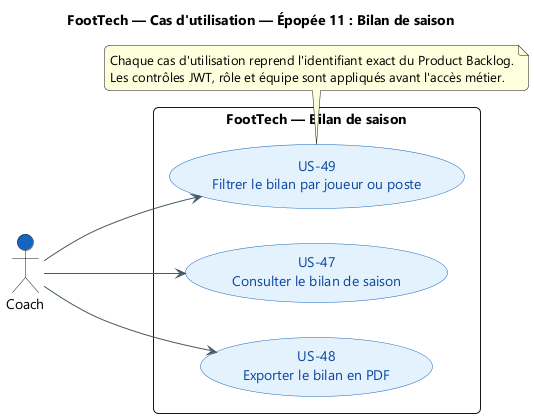

The diagram above was rendered by PlantUML. Its source (embedded in the PNG):
@startuml
title FootTech — Cas d'utilisation — Épopée 11 : Bilan de saison
skinparam backgroundColor #FFFFFF
skinparam defaultFontName "Segoe UI"
skinparam shadowing false
skinparam ArrowColor #455A64
skinparam packageStyle rectangle
skinparam roundcorner 10

left to right direction
skinparam usecase {
  BackgroundColor #E3F2FD
  BorderColor #1565C0
  FontColor #0D47A1
}
actor "Coach" as COACH #1565C0
rectangle "FootTech — Bilan de saison" {
  usecase "US-47\nConsulter le bilan de saison" as US47
  usecase "US-48\nExporter le bilan en PDF" as US48
  usecase "US-49\nFiltrer le bilan par joueur ou poste" as US49
}
COACH --> US47
COACH --> US48
COACH --> US49

note bottom
  Chaque cas d'utilisation reprend l'identifiant exact du Product Backlog.
  Les contrôles JWT, rôle et équipe sont appliqués avant l'accès métier.
end note
@enduml